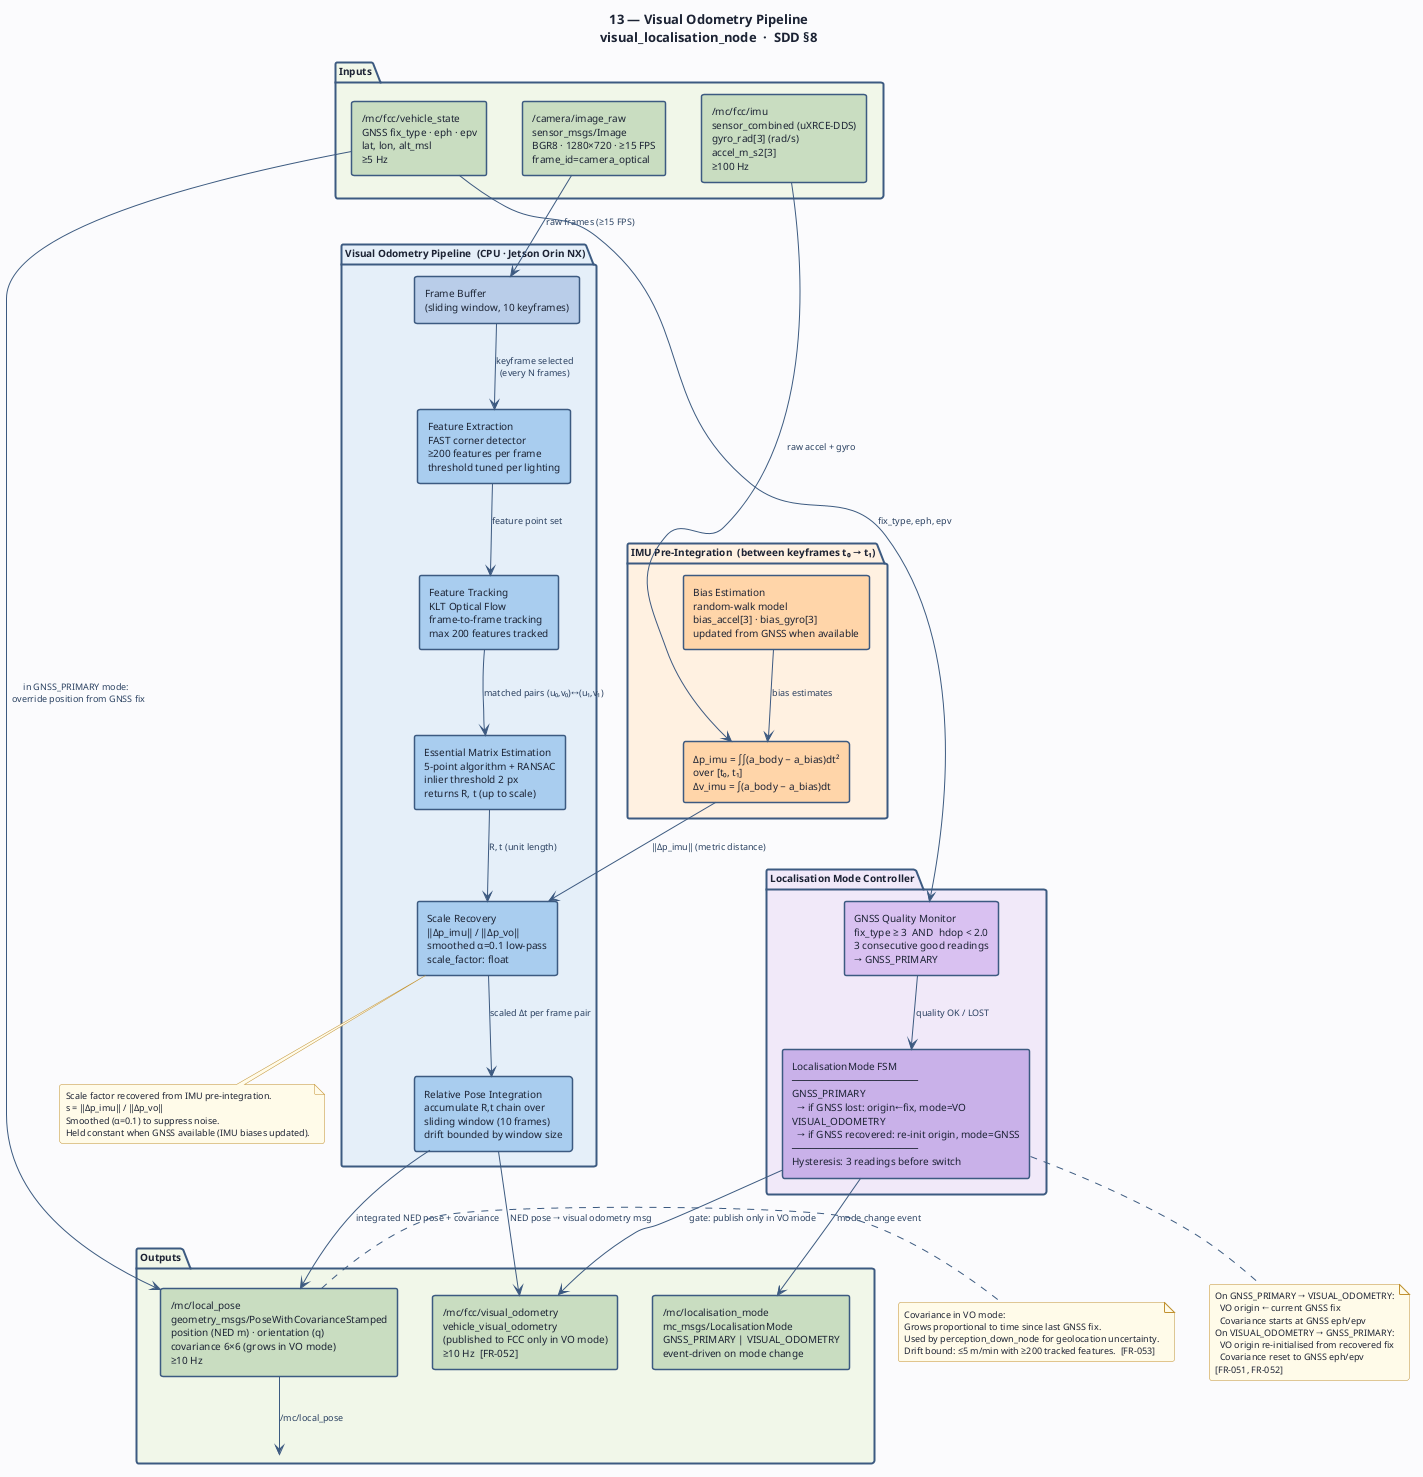

The diagram above was rendered by PlantUML. Its source (embedded in the PNG):
@startuml 13-sdd-vo-pipeline
' ─────────────────────────────────────────────────────────────
' Diagram 13: Visual Odometry and Localisation Pipeline
' SDD §8 — visual_localisation_node
' MC-SDD-001
' ─────────────────────────────────────────────────────────────

title "13 — Visual Odometry Pipeline\nvisual_localisation_node  ·  SDD §8"

skinparam BackgroundColor #FAFBFC
skinparam DefaultFontColor #1C2334
skinparam DefaultFontSize 10
skinparam TitleFontSize 13
skinparam TitleFontStyle bold
skinparam shadowing false
skinparam RoundCorner 5

skinparam rectangle {
  BorderColor #3D5A80
  BorderThickness 1.5
  FontSize 10
  BackgroundColor #D8E8F8
}

skinparam component {
  BorderColor #3D5A80
  BorderThickness 1.5
  FontSize 10
  BackgroundColor #D8E8F8
}

skinparam package {
  BackgroundColor #F4F8FF
  BorderColor #3D5A80
  BorderThickness 2
  FontSize 10
  FontStyle bold
}

skinparam note {
  BackgroundColor #FFFAE8
  BorderColor #C09030
  FontSize 9
}

skinparam arrow {
  Color #3D5A80
  FontColor #2A4060
  FontSize 9
}

' ═══════════════════════════════════════════════════
' INPUTS
' ═══════════════════════════════════════════════════

package "Inputs" as INPUTS #F0F6E8 {
  rectangle "/camera/image_raw\nsensor_msgs/Image\nBGR8 · 1280×720 · ≥15 FPS\nframe_id=camera_optical" as CAM_IN #C8DCC0
  rectangle "/mc/fcc/imu\nsensor_combined (uXRCE-DDS)\ngyro_rad[3] (rad/s)\naccel_m_s2[3]\n≥100 Hz" as IMU_IN #C8DCC0
  rectangle "/mc/fcc/vehicle_state\nGNSS fix_type · eph · epv\nlat, lon, alt_msl\n≥5 Hz" as GNSS_IN #C8DCC0
}

' ═══════════════════════════════════════════════════
' VISUAL ODOMETRY PIPELINE (GPU-assisted on Jetson)
' ═══════════════════════════════════════════════════

package "Visual Odometry Pipeline  (CPU · Jetson Orin NX)" as VOPIPE #E4EEF8 {

  rectangle "Frame Buffer\n(sliding window, 10 keyframes)" as FRAMEBUF #B8CDE8

  rectangle "Feature Extraction\nFAST corner detector\n≥200 features per frame\nthreshold tuned per lighting" as FEAT #A8CCEE

  rectangle "Feature Tracking\nKLT Optical Flow\nframe-to-frame tracking\nmax 200 features tracked" as TRACK #A8CCEE

  rectangle "Essential Matrix Estimation\n5-point algorithm + RANSAC\ninlier threshold 2 px\nreturns R, t (up to scale)" as ESSEN #A8CCEE

  rectangle "Scale Recovery\n‖Δp_imu‖ / ‖Δp_vo‖\nsmoothed α=0.1 low-pass\nscale_factor: float" as SCALE #A8CCEE

  rectangle "Relative Pose Integration\naccumulate R,t chain over\nsliding window (10 frames)\ndrift bounded by window size" as POSE #A8CCEE
}

' ═══════════════════════════════════════════════════
' IMU PRE-INTEGRATION
' ═══════════════════════════════════════════════════

package "IMU Pre-Integration  (between keyframes t₀ → t₁)" as IMUINT #FFF0E0 {

  rectangle "Bias Estimation\nrandom-walk model\nbias_accel[3] · bias_gyro[3]\nupdated from GNSS when available" as BIAS #FFD4A8

  rectangle "Δp_imu = ∫∫(a_body − a_bias)dt²\nover [t₀, t₁]\nΔv_imu = ∫(a_body − a_bias)dt" as PREINT #FFD4A8
}

' ═══════════════════════════════════════════════════
' GNSS HANDOVER STATE MACHINE
' ═══════════════════════════════════════════════════

package "Localisation Mode Controller" as LMODE #F0E8F8 {

  rectangle "GNSS Quality Monitor\nfix_type ≥ 3  AND  hdop < 2.0\n3 consecutive good readings\n→ GNSS_PRIMARY" as GNSSMON #D8C0F0

  rectangle "LocalisationMode FSM\n─────────────────────\nGNSS_PRIMARY\n  → if GNSS lost: origin←fix, mode=VO\nVISUAL_ODOMETRY\n  → if GNSS recovered: re-init origin, mode=GNSS\n─────────────────────\nHysteresis: 3 readings before switch" as LFSM #C8B0E8
}

' ═══════════════════════════════════════════════════
' OUTPUTS
' ═══════════════════════════════════════════════════

package "Outputs" as OUTPUTS #F0F6E8 {
  rectangle "/mc/local_pose\ngeometry_msgs/PoseWithCovarianceStamped\nposition (NED m) · orientation (q)\ncovariance 6×6 (grows in VO mode)\n≥10 Hz" as LPOSE #C8DCC0

  rectangle "/mc/localisation_mode\nmc_msgs/LocalisationMode\nGNSS_PRIMARY | VISUAL_ODOMETRY\nevent-driven on mode change" as LMODEOUT #C8DCC0

  rectangle "/mc/fcc/visual_odometry\nvehicle_visual_odometry\n(published to FCC only in VO mode)\n≥10 Hz  [FR-052]" as VOOUT #C8DCC0
}

' ═══════════════════════════════════════════════════
' FLOW
' ═══════════════════════════════════════════════════

CAM_IN  --> FRAMEBUF    : raw frames (≥15 FPS)
FRAMEBUF --> FEAT       : keyframe selected\n(every N frames)
FEAT    --> TRACK       : feature point set
TRACK   --> ESSEN       : matched pairs (u₀,v₀)↔(u₁,v₁)
ESSEN   --> SCALE       : R, t (unit length)

IMU_IN  --> PREINT      : raw accel + gyro
BIAS    --> PREINT      : bias estimates
PREINT  --> SCALE       : ‖Δp_imu‖ (metric distance)

SCALE   --> POSE        : scaled Δt per frame pair
POSE    --> LPOSE       : integrated NED pose + covariance

GNSS_IN --> GNSSMON     : fix_type, eph, epv
GNSSMON --> LFSM        : quality OK / LOST
LFSM    --> LMODEOUT    : mode change event
LFSM    --> VOOUT       : gate: publish only in VO mode
POSE    --> VOOUT       : NED pose → visual odometry msg

LPOSE   --> OUTPUTS     : /mc/local_pose
GNSS_IN --> LPOSE       : in GNSS_PRIMARY mode:\n  override position from GNSS fix

' ═══════════════════════════════════════════════════
' NOTES
' ═══════════════════════════════════════════════════

note bottom of SCALE
  Scale factor recovered from IMU pre-integration.
  s = ‖Δp_imu‖ / ‖Δp_vo‖
  Smoothed (α=0.1) to suppress noise.
  Held constant when GNSS available (IMU biases updated).
end note

note bottom of LFSM
  On GNSS_PRIMARY → VISUAL_ODOMETRY:
    VO origin ← current GNSS fix
    Covariance starts at GNSS eph/epv
  On VISUAL_ODOMETRY → GNSS_PRIMARY:
    VO origin re-initialised from recovered fix
    Covariance reset to GNSS eph/epv
  [FR-051, FR-052]
end note

note right of LPOSE
  Covariance in VO mode:
  Grows proportional to time since last GNSS fix.
  Used by perception_down_node for geolocation uncertainty.
  Drift bound: ≤5 m/min with ≥200 tracked features.  [FR-053]
end note

@enduml